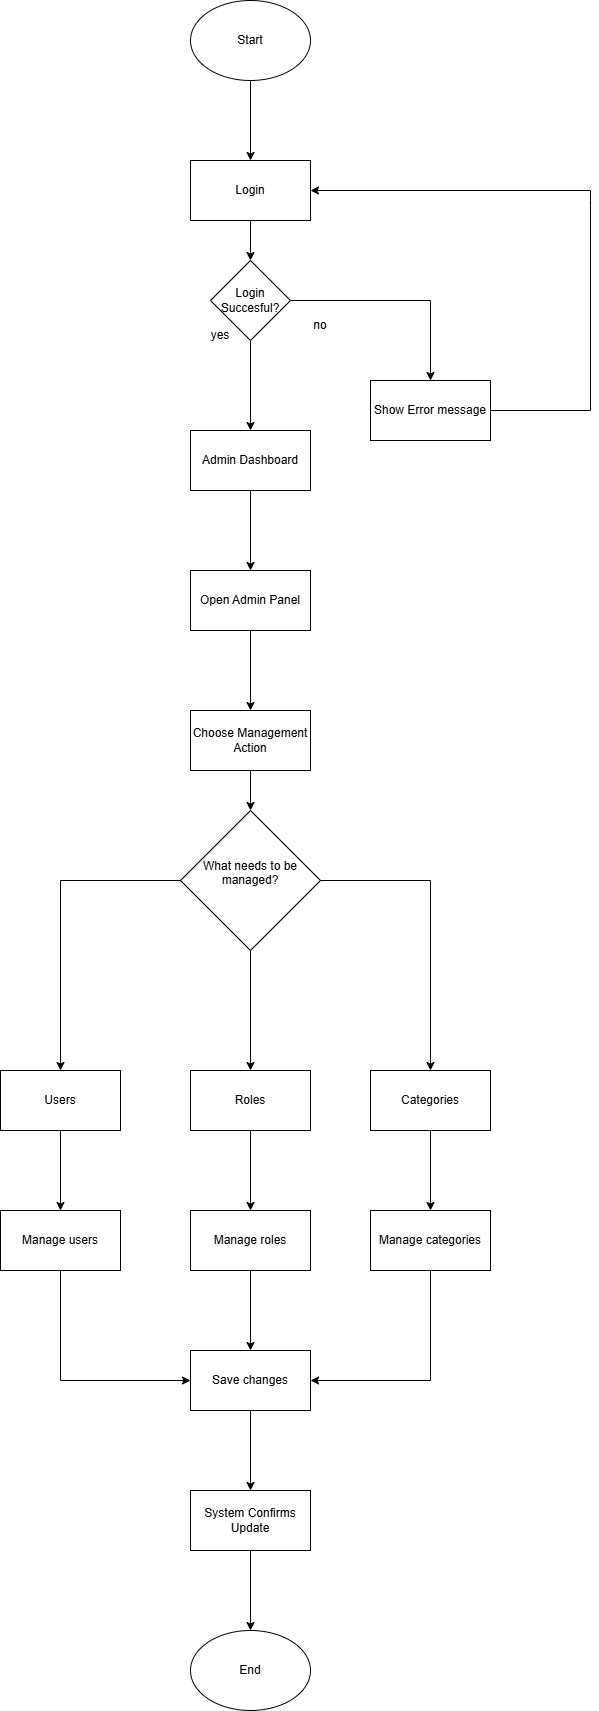

The diagram above was exported from draw.io. Its source (the exported page's mxGraphModel, read from the mxfile embedded in the PNG):
<mxGraphModel dx="1703" dy="897" grid="1" gridSize="10" guides="1" tooltips="1" connect="1" arrows="1" fold="1" page="1" pageScale="1" pageWidth="850" pageHeight="1100" math="0" shadow="0">
  <root>
    <mxCell id="0" />
    <mxCell id="1" parent="0" />
    <mxCell id="QEjwMPQ_TKaCad1S9rzg-1" edge="1" parent="1" source="QEjwMPQ_TKaCad1S9rzg-3" style="edgeStyle=orthogonalEdgeStyle;rounded=0;orthogonalLoop=1;jettySize=auto;html=1;exitX=0.5;exitY=1;exitDx=0;exitDy=0;" target="QEjwMPQ_TKaCad1S9rzg-6">
      <mxGeometry relative="1" as="geometry" />
    </mxCell>
    <mxCell id="QEjwMPQ_TKaCad1S9rzg-2" edge="1" parent="1" source="QEjwMPQ_TKaCad1S9rzg-3" style="edgeStyle=orthogonalEdgeStyle;rounded=0;orthogonalLoop=1;jettySize=auto;html=1;exitX=1;exitY=0.5;exitDx=0;exitDy=0;endArrow=none;endFill=0;startArrow=classic;startFill=1;">
      <mxGeometry relative="1" as="geometry">
        <Array as="points">
          <mxPoint x="730" y="510" />
        </Array>
        <mxPoint x="730" y="520" as="targetPoint" />
      </mxGeometry>
    </mxCell>
    <mxCell id="QEjwMPQ_TKaCad1S9rzg-3" parent="1" style="rounded=0;whiteSpace=wrap;html=1;" value="Login" vertex="1">
      <mxGeometry height="60" width="120" x="330" y="480" as="geometry" />
    </mxCell>
    <mxCell id="QEjwMPQ_TKaCad1S9rzg-4" edge="1" parent="1" source="QEjwMPQ_TKaCad1S9rzg-5" style="edgeStyle=orthogonalEdgeStyle;rounded=0;orthogonalLoop=1;jettySize=auto;html=1;exitX=0.5;exitY=1;exitDx=0;exitDy=0;entryX=0.5;entryY=0;entryDx=0;entryDy=0;" target="QEjwMPQ_TKaCad1S9rzg-3">
      <mxGeometry relative="1" as="geometry" />
    </mxCell>
    <mxCell id="QEjwMPQ_TKaCad1S9rzg-5" parent="1" style="ellipse;whiteSpace=wrap;html=1;" value="Start" vertex="1">
      <mxGeometry height="80" width="120" x="330" y="320" as="geometry" />
    </mxCell>
    <mxCell id="QEjwMPQ_TKaCad1S9rzg-13" edge="1" parent="1" source="QEjwMPQ_TKaCad1S9rzg-6" style="edgeStyle=orthogonalEdgeStyle;rounded=0;orthogonalLoop=1;jettySize=auto;html=1;" target="QEjwMPQ_TKaCad1S9rzg-12" value="">
      <mxGeometry relative="1" as="geometry" />
    </mxCell>
    <mxCell id="QEjwMPQ_TKaCad1S9rzg-6" parent="1" style="rhombus;whiteSpace=wrap;html=1;" value="&lt;div&gt;Login&lt;/div&gt;Succesful?" vertex="1">
      <mxGeometry height="80" width="80" x="350" y="580" as="geometry" />
    </mxCell>
    <mxCell id="QEjwMPQ_TKaCad1S9rzg-7" parent="1" style="text;html=1;whiteSpace=wrap;strokeColor=none;fillColor=none;align=center;verticalAlign=middle;rounded=0;" value="yes" vertex="1">
      <mxGeometry height="30" width="60" x="330" y="640" as="geometry" />
    </mxCell>
    <mxCell id="QEjwMPQ_TKaCad1S9rzg-8" parent="1" style="text;html=1;whiteSpace=wrap;strokeColor=none;fillColor=none;align=center;verticalAlign=middle;rounded=0;" value="no" vertex="1">
      <mxGeometry height="30" width="60" x="430" y="630" as="geometry" />
    </mxCell>
    <mxCell id="QEjwMPQ_TKaCad1S9rzg-9" edge="1" parent="1" source="QEjwMPQ_TKaCad1S9rzg-6" style="endArrow=classic;html=1;rounded=0;exitX=1;exitY=0.5;exitDx=0;exitDy=0;edgeStyle=orthogonalEdgeStyle;entryX=0.5;entryY=0;entryDx=0;entryDy=0;" target="QEjwMPQ_TKaCad1S9rzg-11" value="">
      <mxGeometry height="50" relative="1" width="50" as="geometry">
        <mxPoint x="580" y="620" as="sourcePoint" />
        <mxPoint x="570" y="680" as="targetPoint" />
      </mxGeometry>
    </mxCell>
    <mxCell id="QEjwMPQ_TKaCad1S9rzg-10" edge="1" parent="1" source="QEjwMPQ_TKaCad1S9rzg-11" style="edgeStyle=orthogonalEdgeStyle;rounded=0;orthogonalLoop=1;jettySize=auto;html=1;endArrow=none;endFill=0;" value="">
      <mxGeometry relative="1" as="geometry">
        <mxPoint x="730" y="520" as="targetPoint" />
      </mxGeometry>
    </mxCell>
    <mxCell id="QEjwMPQ_TKaCad1S9rzg-11" parent="1" style="rounded=0;whiteSpace=wrap;html=1;" value="Show Error message" vertex="1">
      <mxGeometry height="60" width="120" x="510" y="700" as="geometry" />
    </mxCell>
    <mxCell id="QEjwMPQ_TKaCad1S9rzg-15" edge="1" parent="1" source="QEjwMPQ_TKaCad1S9rzg-12" style="edgeStyle=orthogonalEdgeStyle;rounded=0;orthogonalLoop=1;jettySize=auto;html=1;" target="QEjwMPQ_TKaCad1S9rzg-14" value="">
      <mxGeometry relative="1" as="geometry" />
    </mxCell>
    <mxCell id="QEjwMPQ_TKaCad1S9rzg-12" parent="1" style="whiteSpace=wrap;html=1;" value="Admin Dashboard" vertex="1">
      <mxGeometry height="60" width="120" x="330" y="750" as="geometry" />
    </mxCell>
    <mxCell id="QEjwMPQ_TKaCad1S9rzg-17" edge="1" parent="1" source="QEjwMPQ_TKaCad1S9rzg-14" style="edgeStyle=orthogonalEdgeStyle;rounded=0;orthogonalLoop=1;jettySize=auto;html=1;" target="QEjwMPQ_TKaCad1S9rzg-16" value="">
      <mxGeometry relative="1" as="geometry" />
    </mxCell>
    <mxCell id="QEjwMPQ_TKaCad1S9rzg-14" parent="1" style="whiteSpace=wrap;html=1;" value="Open Admin Panel" vertex="1">
      <mxGeometry height="60" width="120" x="330" y="890" as="geometry" />
    </mxCell>
    <mxCell id="QEjwMPQ_TKaCad1S9rzg-19" edge="1" parent="1" source="QEjwMPQ_TKaCad1S9rzg-16" style="edgeStyle=orthogonalEdgeStyle;rounded=0;orthogonalLoop=1;jettySize=auto;html=1;" target="QEjwMPQ_TKaCad1S9rzg-18" value="">
      <mxGeometry relative="1" as="geometry" />
    </mxCell>
    <mxCell id="QEjwMPQ_TKaCad1S9rzg-16" parent="1" style="whiteSpace=wrap;html=1;" value="Choose Management Action" vertex="1">
      <mxGeometry height="60" width="120" x="330" y="1030" as="geometry" />
    </mxCell>
    <mxCell id="QEjwMPQ_TKaCad1S9rzg-21" edge="1" parent="1" source="QEjwMPQ_TKaCad1S9rzg-18" style="edgeStyle=orthogonalEdgeStyle;rounded=0;orthogonalLoop=1;jettySize=auto;html=1;" target="QEjwMPQ_TKaCad1S9rzg-20" value="">
      <mxGeometry relative="1" as="geometry" />
    </mxCell>
    <mxCell id="QEjwMPQ_TKaCad1S9rzg-18" parent="1" style="rhombus;whiteSpace=wrap;html=1;" value="&#10;What needs to be managed?&#10;&#10;" vertex="1">
      <mxGeometry height="140" width="140" x="320" y="1130" as="geometry" />
    </mxCell>
    <mxCell id="QEjwMPQ_TKaCad1S9rzg-31" edge="1" parent="1" source="QEjwMPQ_TKaCad1S9rzg-20" style="edgeStyle=orthogonalEdgeStyle;rounded=0;orthogonalLoop=1;jettySize=auto;html=1;" target="QEjwMPQ_TKaCad1S9rzg-30" value="">
      <mxGeometry relative="1" as="geometry" />
    </mxCell>
    <mxCell id="QEjwMPQ_TKaCad1S9rzg-20" parent="1" style="whiteSpace=wrap;html=1;" value="Roles" vertex="1">
      <mxGeometry height="60" width="120" x="330" y="1390" as="geometry" />
    </mxCell>
    <mxCell id="QEjwMPQ_TKaCad1S9rzg-22" edge="1" parent="1" style="endArrow=classic;html=1;rounded=0;entryX=0.5;entryY=0;entryDx=0;entryDy=0;edgeStyle=orthogonalEdgeStyle;" target="QEjwMPQ_TKaCad1S9rzg-23" value="">
      <mxGeometry height="50" relative="1" width="50" as="geometry">
        <mxPoint x="460" y="1200" as="sourcePoint" />
        <mxPoint x="590" y="1380" as="targetPoint" />
      </mxGeometry>
    </mxCell>
    <mxCell id="QEjwMPQ_TKaCad1S9rzg-33" edge="1" parent="1" source="QEjwMPQ_TKaCad1S9rzg-23" style="edgeStyle=orthogonalEdgeStyle;rounded=0;orthogonalLoop=1;jettySize=auto;html=1;" target="QEjwMPQ_TKaCad1S9rzg-32" value="">
      <mxGeometry relative="1" as="geometry" />
    </mxCell>
    <mxCell id="QEjwMPQ_TKaCad1S9rzg-23" parent="1" style="whiteSpace=wrap;html=1;" value="Categories" vertex="1">
      <mxGeometry height="60" width="120" x="510" y="1390" as="geometry" />
    </mxCell>
    <mxCell id="QEjwMPQ_TKaCad1S9rzg-26" edge="1" parent="1" source="QEjwMPQ_TKaCad1S9rzg-18" style="endArrow=classic;html=1;rounded=0;entryX=0.5;entryY=0;entryDx=0;entryDy=0;edgeStyle=orthogonalEdgeStyle;exitX=0;exitY=0.5;exitDx=0;exitDy=0;" target="QEjwMPQ_TKaCad1S9rzg-27" value="">
      <mxGeometry height="50" relative="1" width="50" as="geometry">
        <mxPoint x="90" y="1200" as="sourcePoint" />
        <mxPoint x="220" y="1380" as="targetPoint" />
      </mxGeometry>
    </mxCell>
    <mxCell id="QEjwMPQ_TKaCad1S9rzg-29" edge="1" parent="1" source="QEjwMPQ_TKaCad1S9rzg-27" style="edgeStyle=orthogonalEdgeStyle;rounded=0;orthogonalLoop=1;jettySize=auto;html=1;" target="QEjwMPQ_TKaCad1S9rzg-28" value="">
      <mxGeometry relative="1" as="geometry" />
    </mxCell>
    <mxCell id="QEjwMPQ_TKaCad1S9rzg-27" parent="1" style="whiteSpace=wrap;html=1;" value="Users" vertex="1">
      <mxGeometry height="60" width="120" x="140" y="1390" as="geometry" />
    </mxCell>
    <mxCell id="QEjwMPQ_TKaCad1S9rzg-28" parent="1" style="whiteSpace=wrap;html=1;" value="Manage users" vertex="1">
      <mxGeometry height="60" width="120" x="140" y="1530" as="geometry" />
    </mxCell>
    <mxCell id="QEjwMPQ_TKaCad1S9rzg-35" edge="1" parent="1" source="QEjwMPQ_TKaCad1S9rzg-30" style="edgeStyle=orthogonalEdgeStyle;rounded=0;orthogonalLoop=1;jettySize=auto;html=1;" target="QEjwMPQ_TKaCad1S9rzg-34" value="">
      <mxGeometry relative="1" as="geometry" />
    </mxCell>
    <mxCell id="QEjwMPQ_TKaCad1S9rzg-30" parent="1" style="whiteSpace=wrap;html=1;" value="Manage roles" vertex="1">
      <mxGeometry height="60" width="120" x="330" y="1530" as="geometry" />
    </mxCell>
    <mxCell id="QEjwMPQ_TKaCad1S9rzg-32" parent="1" style="whiteSpace=wrap;html=1;" value="Manage categories" vertex="1">
      <mxGeometry height="60" width="120" x="510" y="1530" as="geometry" />
    </mxCell>
    <mxCell id="QEjwMPQ_TKaCad1S9rzg-40" edge="1" parent="1" source="QEjwMPQ_TKaCad1S9rzg-34" style="edgeStyle=orthogonalEdgeStyle;rounded=0;orthogonalLoop=1;jettySize=auto;html=1;" target="QEjwMPQ_TKaCad1S9rzg-39" value="">
      <mxGeometry relative="1" as="geometry" />
    </mxCell>
    <mxCell id="QEjwMPQ_TKaCad1S9rzg-34" parent="1" style="whiteSpace=wrap;html=1;" value="Save changes" vertex="1">
      <mxGeometry height="60" width="120" x="330" y="1670" as="geometry" />
    </mxCell>
    <mxCell id="QEjwMPQ_TKaCad1S9rzg-37" edge="1" parent="1" source="QEjwMPQ_TKaCad1S9rzg-28" style="endArrow=classic;html=1;rounded=0;exitX=0.5;exitY=1;exitDx=0;exitDy=0;entryX=0;entryY=0.5;entryDx=0;entryDy=0;edgeStyle=orthogonalEdgeStyle;" target="QEjwMPQ_TKaCad1S9rzg-34" value="">
      <mxGeometry height="50" relative="1" width="50" as="geometry">
        <mxPoint x="210" y="1670" as="sourcePoint" />
        <mxPoint x="260" y="1620" as="targetPoint" />
      </mxGeometry>
    </mxCell>
    <mxCell id="QEjwMPQ_TKaCad1S9rzg-38" edge="1" parent="1" source="QEjwMPQ_TKaCad1S9rzg-32" style="endArrow=classic;html=1;rounded=0;exitX=0.5;exitY=1;exitDx=0;exitDy=0;entryX=1;entryY=0.5;entryDx=0;entryDy=0;edgeStyle=orthogonalEdgeStyle;" target="QEjwMPQ_TKaCad1S9rzg-34" value="">
      <mxGeometry height="50" relative="1" width="50" as="geometry">
        <mxPoint x="530" y="1645" as="sourcePoint" />
        <mxPoint x="660" y="1755" as="targetPoint" />
      </mxGeometry>
    </mxCell>
    <mxCell id="QEjwMPQ_TKaCad1S9rzg-42" edge="1" parent="1" source="QEjwMPQ_TKaCad1S9rzg-39" style="edgeStyle=orthogonalEdgeStyle;rounded=0;orthogonalLoop=1;jettySize=auto;html=1;" target="QEjwMPQ_TKaCad1S9rzg-41" value="">
      <mxGeometry relative="1" as="geometry" />
    </mxCell>
    <mxCell id="QEjwMPQ_TKaCad1S9rzg-39" parent="1" style="whiteSpace=wrap;html=1;" value="System Confirms Update" vertex="1">
      <mxGeometry height="60" width="120" x="330" y="1810" as="geometry" />
    </mxCell>
    <mxCell id="QEjwMPQ_TKaCad1S9rzg-41" parent="1" style="ellipse;whiteSpace=wrap;html=1;" value="End" vertex="1">
      <mxGeometry height="80" width="120" x="330" y="1950" as="geometry" />
    </mxCell>
  </root>
</mxGraphModel>